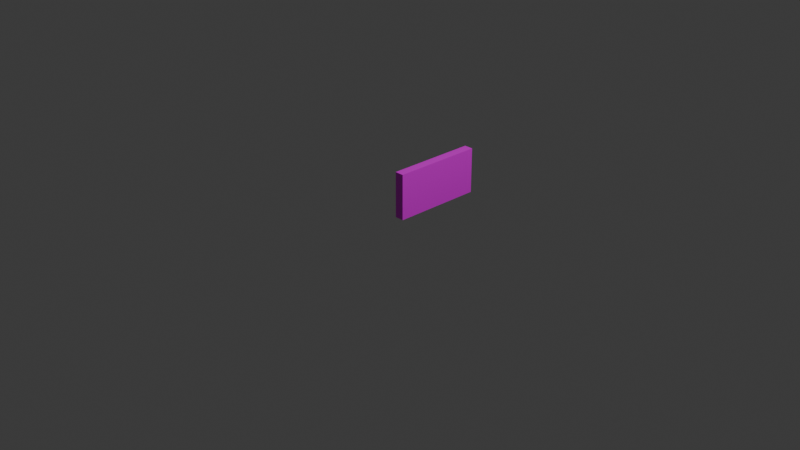 # Source: commercial-window_straight_1x1.blend  (saved by Blender 4.1.24; exported with 4.5.12 LTS)
import bpy
from mathutils import Matrix  # noqa: F401  (used for matrix-valued properties, if any)

bpy.ops.wm.read_factory_settings(use_empty=True)
scene = bpy.context.scene
scene.name = 'Scene'

# ---- collections
col_collection = bpy.data.collections.new('Collection'); scene.collection.children.link(col_collection)

# ---- images (referenced by path relative to the original .blend; pixels are not part of the script)
import os
ASSET_DIR = os.environ.get("B2B_ASSET_DIR", "")  # directory of the original .blend (textures are referenced by path, not embedded)
HERE = os.path.dirname(os.path.abspath(__file__))  # packed textures are extracted next to this script under _unpacked/

def load_image(name, relpath, width, height, colorspace="sRGB"):
    """Load a texture the original file referenced (path relative to the .blend, or extracted next to this script)."""
    p = next((c for c in (os.path.join(HERE, relpath), os.path.join(ASSET_DIR, relpath)) if relpath and os.path.exists(c)), "")
    if p:
        img = bpy.data.images.load(p, check_existing=True)
        img.name = name
    else:  # same state as the original file: an image datablock whose file is absent (Cycles renders it pink)
        img = bpy.data.images.new(name, width, height)
        img.source = "FILE"
        img.filepath = "//" + (relpath or name)
    img.colorspace_settings.name = colorspace
    return img
img_untitled = load_image('Untitled', '', 1024, 1024, 'sRGB')

# ---- materials (node trees are filled in below, after node groups)
mat_material_001 = bpy.data.materials.new('Material.001')
mat_material_001.use_transparent_shadow = False

# ---- material node trees
mat_material_001.use_nodes = True; mat_material_001.node_tree.nodes.clear()
_N = mat_material_001.node_tree.nodes; _L = mat_material_001.node_tree.links
n0 = _N.new('ShaderNodeBsdfPrincipled'); n0.name = 'Principled BSDF'; n0.location = (10, 300)
n1 = _N.new('ShaderNodeOutputMaterial'); n1.name = 'Material Output'; n1.location = (300, 300)
n2 = _N.new('ShaderNodeTexImage'); n2.name = 'Image Texture'; n2.location = (-280, 260)
n2.image = img_untitled
_L.new(n0.outputs[0], n1.inputs[0])
_L.new(n2.outputs[0], n0.inputs[0])
n1.is_active_output = True

# ---- world
world_world = bpy.data.worlds.new('World'); scene.world = world_world
world_world.use_nodes = True; world_world.node_tree.nodes.clear()
_N = world_world.node_tree.nodes; _L = world_world.node_tree.links
n0 = _N.new('ShaderNodeOutputWorld'); n0.name = 'World Output'; n0.location = (300, 300)
n1 = _N.new('ShaderNodeBackground'); n1.name = 'Background'; n1.location = (10, 300)
n1.inputs[0].default_value = (0.05088, 0.05088, 0.05088, 1.0)
_L.new(n1.outputs[0], n0.inputs[0])
n0.is_active_output = True
world_world.color = (0.05088, 0.05088, 0.05088)
world_world.use_sun_shadow = False
world_world.sun_shadow_jitter_overblur = 0.0

# ---- cameras
cam_camera = bpy.data.cameras.new('Camera')
cam_camera.clip_end = 100.0
cam_camera.ortho_scale = 7.314

# ---- lights
light_light = bpy.data.lights.new('Light', 'POINT')
light_light.transmission_factor = 0.0
light_light.energy = 1000.0
light_light.shadow_soft_size = 0.1
light_light.shadow_maximum_resolution = 0.006
light_light.use_absolute_resolution = True

# ---- meshes
me_commercial_window_straight_1x1 = bpy.data.meshes.new('commercial-window_straight_1x1')
me_commercial_window_straight_1x1.from_pydata([(-50.0, 0.0, 0.0), (-50.0, 0.0, 500.0), (-50.0, 1000.0, 0.0), (-50.0, 1000.0, 500.0), (50.0, 1000.0, 0.0), (50.0, 0.0, 500.0), (50.0, 0.0, 0.0), (50.0, 1000.0, 500.0)], [], [(1, 5, 7, 3), (1, 3, 2, 0), (3, 7, 4, 2), (0, 6, 5, 1), (2, 4, 6, 0), (4, 7, 5, 6)])
me_commercial_window_straight_1x1.polygons.foreach_set('use_smooth', [True] * 6)
_k = set([(0, 1), (0, 2), (0, 6), (1, 3), (1, 5), (2, 3), (2, 4), (3, 7), (4, 6), (4, 7), (5, 6), (5, 7)])
me_commercial_window_straight_1x1.attributes.new('sharp_edge', 'BOOLEAN', 'EDGE').data.foreach_set('value', [ (min(e.vertices), max(e.vertices)) in _k for e in me_commercial_window_straight_1x1.edges])
_uv = me_commercial_window_straight_1x1.uv_layers.new(name='UVMap')
_uv.uv.foreach_set('vector', [0.0001061, 0.5906, 0.0001061, 0.5, 1.0, 0.5, 1.0, 0.5906, 1.0, 0.5, 0.0001061, 0.5, 0.0001061, 3.535e-05, 1.0, 3.523e-05, 1.091, 0.5, 1.0, 0.5, 1.0, 4.47e-05, 1.091, 4.472e-05, -0.09371, 4.469e-05, -0.003098, 4.47e-05, -0.003098, 0.5, -0.09371, 0.5, 1.0, -0.09057, 1.0, 3.541e-05, 0.0001061, 3.529e-05, 0.0001061, -0.09057, 1.0, 3.541e-05, 1.0, 0.5, 0.0001061, 0.5, 0.0001062, 3.529e-05])
me_commercial_window_straight_1x1.materials.append(mat_material_001)
me_commercial_window_straight_1x1.update()
me_commercial_window_straight_1x1.normals_split_custom_set([tuple(v) for v in zip(*[iter([0.0, 0.0, 1.0, 0.0, 0.0, 1.0, 0.0, 0.0, 1.0, 0.0, 0.0, 1.0, -1.0, 0.0, 0.0, -1.0, 0.0, 0.0, -1.0, 0.0, 0.0, -1.0, 0.0, 0.0, 0.0, 1.0, 0.0, 0.0, 1.0, 0.0, 0.0, 1.0, 0.0, 0.0, 1.0, 0.0, 0.0, -1.0, 0.0, 0.0, -1.0, 0.0, 0.0, -1.0, 0.0, 0.0, -1.0, 0.0, 0.0, 0.0, -1.0, 0.0, 0.0, -1.0, 0.0, 0.0, -1.0, 0.0, 0.0, -1.0, 1.0, 0.0, 0.0, 1.0, 0.0, 0.0, 1.0, 0.0, 0.0, 1.0, 0.0, 0.0])] * 3)])

# ---- objects
ob_light = bpy.data.objects.new('Light', light_light)
ob_camera = bpy.data.objects.new('Camera', cam_camera)
ob_commercial_window_straight_1x1 = bpy.data.objects.new('commercial-window_straight_1x1', me_commercial_window_straight_1x1)

# ---- transforms, parenting, visibility, modifiers, constraints
ob_light.location = (4.076, 1.005, 5.904)
ob_light.rotation_euler = (0.6503, 0.05522, 1.866)
ob_light.lock_rotations_4d = False
ob_light.empty_display_type = 'ARROWS'
ob_light.color = (0.0, 0.0, 0.0, 0.0)
ob_light.lineart.crease_threshold = 0.0
ob_camera.location = (7.359, -6.926, 4.958)
ob_camera.rotation_euler = (1.109, 0.0, 0.8149)
ob_camera.lock_rotations_4d = False
ob_camera.empty_display_type = 'ARROWS'
ob_camera.color = (0.0, 0.0, 0.0, 0.0)
ob_camera.display_type = 'WIRE'
ob_camera.lineart.crease_threshold = 0.0
ob_commercial_window_straight_1x1.location = (0.0, 0.0, 0.0)
ob_commercial_window_straight_1x1.scale = (0.001, 0.001, 0.001)

# ---- collection membership
col_collection.objects.link(ob_light)
col_collection.objects.link(ob_camera)
col_collection.objects.link(ob_commercial_window_straight_1x1)

# ---- scene / render settings (as saved in the file)
scene.camera = ob_camera
scene.frame_start = 1; scene.frame_end = 250; scene.frame_set(1)
scene.render.engine = 'BLENDER_EEVEE_NEXT'
scene.cycles.sampling_pattern = 'TABULATED_SOBOL'
scene.eevee.ray_tracing_options.trace_max_roughness = 0.0
bpy.context.view_layer.update()
